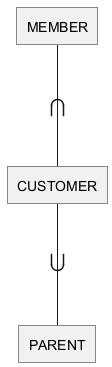

The diagram above was rendered by PlantUML. Its source (embedded in the PNG):
@startchen

entity CUSTOMER {
}

entity PARENT {
}

entity MEMBER {
}

CUSTOMER ->- PARENT
MEMBER -<- CUSTOMER

@endchen